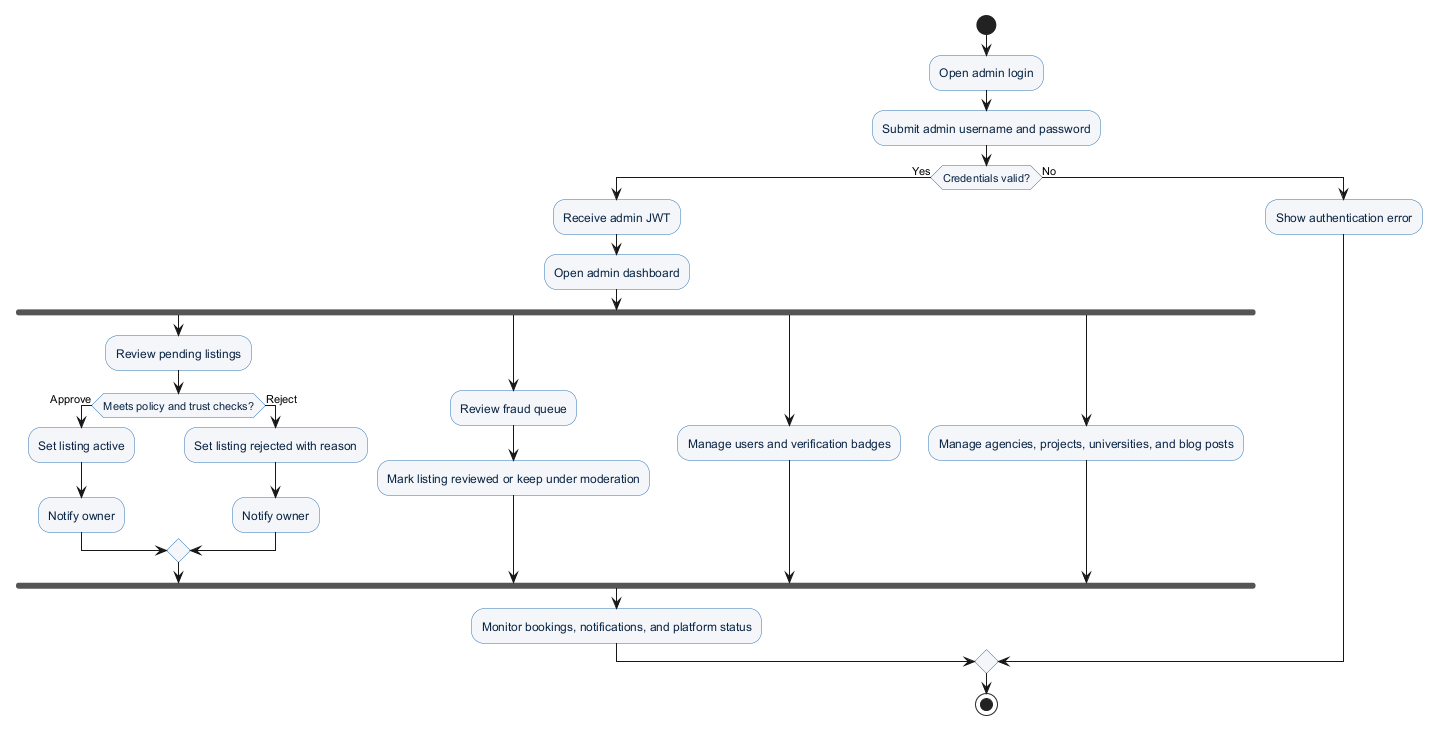

The diagram above was rendered by PlantUML. Its source (embedded in the PNG):
@startuml
' Sources: frontend/src/app/admin/login/page.tsx; frontend/src/app/admin/dashboard/page.tsx; backend/app/admin/router.py
skinparam backgroundColor #FFFFFF
skinparam activity {
  BackgroundColor #F4F6F9
  BorderColor #2E74B5
  FontColor #0B2545
}
start
:Open admin login;
:Submit admin username and password;
if (Credentials valid?) then (Yes)
  :Receive admin JWT;
  :Open admin dashboard;
  fork
    :Review pending listings;
    if (Meets policy and trust checks?) then (Approve)
      :Set listing active;
      :Notify owner;
    else (Reject)
      :Set listing rejected with reason;
      :Notify owner;
    endif
  fork again
    :Review fraud queue;
    :Mark listing reviewed or keep under moderation;
  fork again
    :Manage users and verification badges;
  fork again
    :Manage agencies, projects, universities, and blog posts;
  end fork
  :Monitor bookings, notifications, and platform status;
else (No)
  :Show authentication error;
endif
stop
@enduml